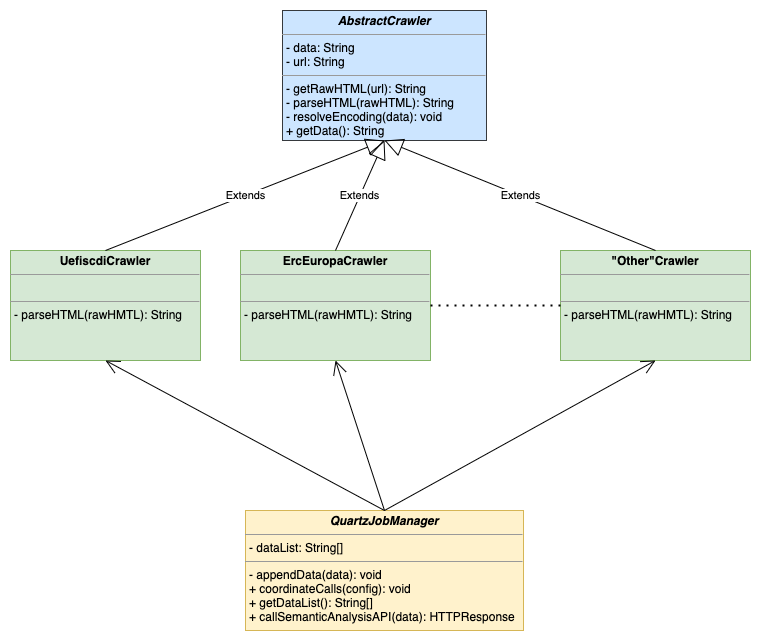

The diagram above was exported from draw.io. Its source (the exported page's mxGraphModel, read from the mxfile embedded in the PNG):
<mxGraphModel dx="1426" dy="801" grid="1" gridSize="10" guides="1" tooltips="1" connect="1" arrows="1" fold="1" page="1" pageScale="1" pageWidth="827" pageHeight="1169" math="0" shadow="0">
  <root>
    <mxCell id="0" />
    <mxCell id="1" parent="0" />
    <mxCell id="fH3TMV4ll4FzSFarBYhf-1" value="&lt;p style=&quot;margin: 0px ; margin-top: 4px ; text-align: center&quot;&gt;&lt;b&gt;&lt;i&gt;AbstractCrawler&lt;/i&gt;&lt;/b&gt;&lt;/p&gt;&lt;hr size=&quot;1&quot;&gt;&lt;p style=&quot;margin: 0px ; margin-left: 4px&quot;&gt;- data: String&lt;/p&gt;&lt;p style=&quot;margin: 0px ; margin-left: 4px&quot;&gt;- url: String&lt;/p&gt;&lt;hr size=&quot;1&quot;&gt;&lt;p style=&quot;margin: 0px ; margin-left: 4px&quot;&gt;- getRawHTML(url): String&lt;/p&gt;&lt;p style=&quot;margin: 0px ; margin-left: 4px&quot;&gt;- parseHTML(rawHTML): String&lt;/p&gt;&lt;p style=&quot;margin: 0px ; margin-left: 4px&quot;&gt;- resolveEncoding(data): void&lt;/p&gt;&lt;p style=&quot;margin: 0px ; margin-left: 4px&quot;&gt;+ getData(): String&lt;/p&gt;" style="verticalAlign=top;align=left;overflow=fill;fontSize=12;fontFamily=Helvetica;html=1;fillColor=#cce5ff;strokeColor=#36393d;" vertex="1" parent="1">
      <mxGeometry x="312" y="90" width="204" height="130" as="geometry" />
    </mxCell>
    <mxCell id="fH3TMV4ll4FzSFarBYhf-2" value="&lt;p style=&quot;margin: 0px ; margin-top: 4px ; text-align: center&quot;&gt;&lt;b&gt;UefiscdiCrawler&lt;/b&gt;&lt;/p&gt;&lt;hr size=&quot;1&quot;&gt;&lt;p style=&quot;margin: 0px ; margin-left: 4px&quot;&gt;&lt;br&gt;&lt;/p&gt;&lt;hr size=&quot;1&quot;&gt;&lt;p style=&quot;margin: 0px ; margin-left: 4px&quot;&gt;&lt;span&gt;- parseHTML(rawHMTL): String&lt;/span&gt;&lt;br&gt;&lt;/p&gt;" style="verticalAlign=top;align=left;overflow=fill;fontSize=12;fontFamily=Helvetica;html=1;fillColor=#d5e8d4;strokeColor=#82b366;" vertex="1" parent="1">
      <mxGeometry x="40" y="330" width="190" height="110" as="geometry" />
    </mxCell>
    <mxCell id="fH3TMV4ll4FzSFarBYhf-3" value="&lt;p style=&quot;margin: 0px ; margin-top: 4px ; text-align: center&quot;&gt;&lt;b&gt;ErcEuropaCrawler&lt;/b&gt;&lt;/p&gt;&lt;hr size=&quot;1&quot;&gt;&lt;p style=&quot;margin: 0px ; margin-left: 4px&quot;&gt;&lt;br&gt;&lt;/p&gt;&lt;hr size=&quot;1&quot;&gt;&lt;p style=&quot;margin: 0px ; margin-left: 4px&quot;&gt;- parseHTML(rawHMTL): String&lt;br&gt;&lt;/p&gt;" style="verticalAlign=top;align=left;overflow=fill;fontSize=12;fontFamily=Helvetica;html=1;fillColor=#d5e8d4;strokeColor=#82b366;" vertex="1" parent="1">
      <mxGeometry x="270" y="330" width="190" height="110" as="geometry" />
    </mxCell>
    <mxCell id="fH3TMV4ll4FzSFarBYhf-4" value="&lt;p style=&quot;margin: 0px ; margin-top: 4px ; text-align: center&quot;&gt;&lt;b&gt;&quot;Other&quot;Crawler&lt;/b&gt;&lt;/p&gt;&lt;hr size=&quot;1&quot;&gt;&lt;p style=&quot;margin: 0px ; margin-left: 4px&quot;&gt;&lt;br&gt;&lt;/p&gt;&lt;hr size=&quot;1&quot;&gt;&lt;p style=&quot;margin: 0px ; margin-left: 4px&quot;&gt;- parseHTML(rawHMTL): String&lt;br&gt;&lt;/p&gt;" style="verticalAlign=top;align=left;overflow=fill;fontSize=12;fontFamily=Helvetica;html=1;fillColor=#d5e8d4;strokeColor=#82b366;" vertex="1" parent="1">
      <mxGeometry x="590" y="330" width="190" height="110" as="geometry" />
    </mxCell>
    <mxCell id="fH3TMV4ll4FzSFarBYhf-5" value="" style="endArrow=none;dashed=1;html=1;dashPattern=1 3;strokeWidth=2;rounded=0;exitX=1;exitY=0.5;exitDx=0;exitDy=0;entryX=0;entryY=0.5;entryDx=0;entryDy=0;" edge="1" parent="1" source="fH3TMV4ll4FzSFarBYhf-3" target="fH3TMV4ll4FzSFarBYhf-4">
      <mxGeometry width="50" height="50" relative="1" as="geometry">
        <mxPoint x="390" y="440" as="sourcePoint" />
        <mxPoint x="440" y="390" as="targetPoint" />
      </mxGeometry>
    </mxCell>
    <mxCell id="fH3TMV4ll4FzSFarBYhf-6" value="Extends" style="endArrow=block;endSize=16;endFill=0;html=1;rounded=0;exitX=0.5;exitY=0;exitDx=0;exitDy=0;entryX=0.5;entryY=1;entryDx=0;entryDy=0;jumpStyle=none;" edge="1" parent="1" source="fH3TMV4ll4FzSFarBYhf-2" target="fH3TMV4ll4FzSFarBYhf-1">
      <mxGeometry width="160" relative="1" as="geometry">
        <mxPoint x="330" y="410" as="sourcePoint" />
        <mxPoint x="490" y="410" as="targetPoint" />
      </mxGeometry>
    </mxCell>
    <mxCell id="fH3TMV4ll4FzSFarBYhf-8" value="Extends" style="endArrow=block;endSize=16;endFill=0;html=1;rounded=0;jumpStyle=none;exitX=0.5;exitY=0;exitDx=0;exitDy=0;entryX=0.5;entryY=1;entryDx=0;entryDy=0;" edge="1" parent="1" source="fH3TMV4ll4FzSFarBYhf-3" target="fH3TMV4ll4FzSFarBYhf-1">
      <mxGeometry width="160" relative="1" as="geometry">
        <mxPoint x="330" y="410" as="sourcePoint" />
        <mxPoint x="490" y="410" as="targetPoint" />
      </mxGeometry>
    </mxCell>
    <mxCell id="fH3TMV4ll4FzSFarBYhf-9" value="Extends" style="endArrow=block;endSize=16;endFill=0;html=1;rounded=0;jumpStyle=none;exitX=0.5;exitY=0;exitDx=0;exitDy=0;entryX=0.5;entryY=1;entryDx=0;entryDy=0;" edge="1" parent="1" source="fH3TMV4ll4FzSFarBYhf-4" target="fH3TMV4ll4FzSFarBYhf-1">
      <mxGeometry width="160" relative="1" as="geometry">
        <mxPoint x="330" y="410" as="sourcePoint" />
        <mxPoint x="490" y="410" as="targetPoint" />
      </mxGeometry>
    </mxCell>
    <mxCell id="fH3TMV4ll4FzSFarBYhf-12" value="&lt;p style=&quot;margin: 0px ; margin-top: 4px ; text-align: center&quot;&gt;&lt;b&gt;&lt;i&gt;QuartzJobManager&lt;/i&gt;&lt;/b&gt;&lt;/p&gt;&lt;hr size=&quot;1&quot;&gt;&lt;p style=&quot;margin: 0px ; margin-left: 4px&quot;&gt;- dataList: String[]&lt;/p&gt;&lt;hr size=&quot;1&quot;&gt;&lt;p style=&quot;margin: 0px ; margin-left: 4px&quot;&gt;- appendData(data): void&lt;/p&gt;&lt;p style=&quot;margin: 0px ; margin-left: 4px&quot;&gt;+ coordinateCalls(config): void&lt;/p&gt;&lt;p style=&quot;margin: 0px ; margin-left: 4px&quot;&gt;+ getDataList(): String[]&lt;/p&gt;&lt;p style=&quot;margin: 0px ; margin-left: 4px&quot;&gt;+ callSemanticAnalysisAPI(data): HTTPResponse&lt;/p&gt;" style="verticalAlign=top;align=left;overflow=fill;fontSize=12;fontFamily=Helvetica;html=1;fillColor=#fff2cc;strokeColor=#d6b656;" vertex="1" parent="1">
      <mxGeometry x="275" y="590" width="278" height="120" as="geometry" />
    </mxCell>
    <mxCell id="fH3TMV4ll4FzSFarBYhf-13" value="" style="endArrow=open;endFill=1;endSize=12;html=1;rounded=0;jumpStyle=none;exitX=0.5;exitY=0;exitDx=0;exitDy=0;entryX=0.5;entryY=1;entryDx=0;entryDy=0;" edge="1" parent="1" source="fH3TMV4ll4FzSFarBYhf-12" target="fH3TMV4ll4FzSFarBYhf-2">
      <mxGeometry width="160" relative="1" as="geometry">
        <mxPoint x="330" y="480" as="sourcePoint" />
        <mxPoint x="490" y="480" as="targetPoint" />
      </mxGeometry>
    </mxCell>
    <mxCell id="fH3TMV4ll4FzSFarBYhf-14" value="" style="endArrow=open;endFill=1;endSize=12;html=1;rounded=0;jumpStyle=none;exitX=0.5;exitY=0;exitDx=0;exitDy=0;entryX=0.5;entryY=1;entryDx=0;entryDy=0;" edge="1" parent="1" source="fH3TMV4ll4FzSFarBYhf-12" target="fH3TMV4ll4FzSFarBYhf-3">
      <mxGeometry width="160" relative="1" as="geometry">
        <mxPoint x="330" y="480" as="sourcePoint" />
        <mxPoint x="490" y="480" as="targetPoint" />
      </mxGeometry>
    </mxCell>
    <mxCell id="fH3TMV4ll4FzSFarBYhf-15" value="" style="endArrow=open;endFill=1;endSize=12;html=1;rounded=0;jumpStyle=none;exitX=0.5;exitY=0;exitDx=0;exitDy=0;entryX=0.5;entryY=1;entryDx=0;entryDy=0;" edge="1" parent="1" source="fH3TMV4ll4FzSFarBYhf-12" target="fH3TMV4ll4FzSFarBYhf-4">
      <mxGeometry width="160" relative="1" as="geometry">
        <mxPoint x="330" y="480" as="sourcePoint" />
        <mxPoint x="490" y="480" as="targetPoint" />
      </mxGeometry>
    </mxCell>
  </root>
</mxGraphModel>